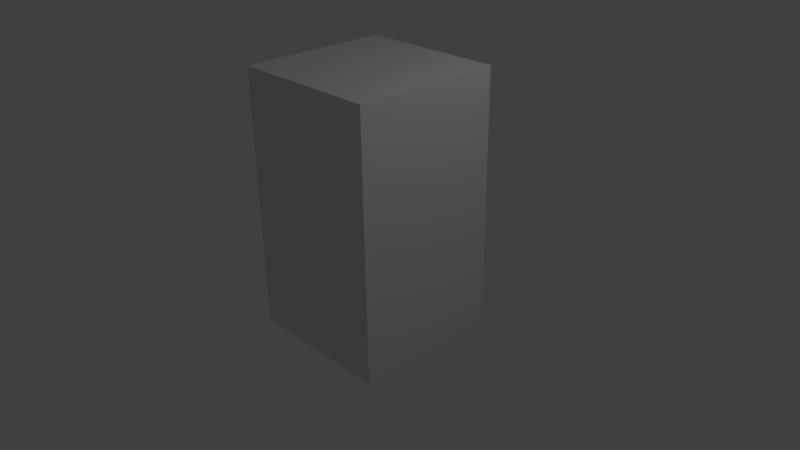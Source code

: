# Source: Shelf.blend  (saved by Blender 2.76.0; exported with 4.5.12 LTS)
import bpy
from mathutils import Matrix  # noqa: F401  (used for matrix-valued properties, if any)

bpy.ops.wm.read_factory_settings(use_empty=True)
scene = bpy.context.scene
scene.name = 'Scene'

# ---- collections
col_collection_1 = bpy.data.collections.new('Collection 1'); scene.collection.children.link(col_collection_1)

# ---- materials (node trees are filled in below, after node groups)
mat_material = bpy.data.materials.new('Material')
mat_material.alpha_threshold = 0.0
mat_material.use_transparent_shadow = False
mat_material.roughness = 0.5
mat_material.line_color = (0.0, 0.0, 0.0, 1.0)

# ---- material node trees

# ---- world
world_world = bpy.data.worlds.new('World'); scene.world = world_world
world_world.color = (0.05088, 0.05088, 0.05088)
world_world.use_sun_shadow = False
world_world.sun_shadow_jitter_overblur = 0.0
world_world.cycles.sampling_method = 'MANUAL'
world_world.cycles.sample_map_resolution = 256

# ---- cameras
cam_camera = bpy.data.cameras.new('Camera')
cam_camera.clip_end = 100.0
cam_camera.lens = 35.0
cam_camera.sensor_width = 32.0
cam_camera.sensor_height = 18.0
cam_camera.ortho_scale = 7.314
cam_camera.dof.focus_distance = 0.0
cam_camera.dof.aperture_fstop = 128.0

# ---- lights
light_lamp = bpy.data.lights.new('Lamp', 'POINT')
light_lamp.transmission_factor = 0.0
light_lamp.cutoff_distance = 30.0
light_lamp.energy = 100.0
light_lamp.shadow_buffer_clip_start = 1.001
light_lamp.shadow_soft_size = 0.1
light_lamp.shadow_maximum_resolution = 0.006
light_lamp.use_absolute_resolution = True
light_lamp.cycles.use_multiple_importance_sampling = False

# ---- meshes
me_cube = bpy.data.meshes.new('Cube')
me_cube.from_pydata([(1.0, 1.0, -1.0), (1.0, -1.0, -1.0), (-1.0, -0.8824, -0.8824), (-1.0, 0.8824, -0.8824), (1.0, 1.0, 2.485), (1.0, -1.0, 2.485), (-1.0, -0.8853, 2.384), (-1.0, 0.8853, 2.384), (-1.0, 2.98e-07, -0.8824), (-1.0, -0.898, 0.6403), (-1.0, 0.898, 0.6403), (-1.0, 1.79e-07, 2.384), (-1.0, 2.384e-07, 0.6403), (-1.0, 0.5, -0.8824), (-1.0, -0.8901, 1.504), (-1.0, 0.8901, 1.504), (-1.0, 0.4878, 2.384), (-1.0, -0.5, -0.8824), (-1.0, -0.8824, -0.2464), (-1.0, 0.8824, -0.2464), (-1.0, -0.4878, 2.384), (-1.0, 0.5, 0.6403), (-1.0, -0.5, 0.6403), (-1.0, 2.682e-07, -0.2464), (-1.0, 2.086e-07, 1.504), (-1.0, -0.5, 1.504), (-1.0, -0.5, -0.2464), (-1.0, 0.5, -0.2464), (-1.0, 0.5, 1.504), (-1.0, 0.5, -1.0), (-1.0, 1.0, -1.0), (-1.0, -0.5, -1.0), (-1.0, 2.98e-07, -1.0), (-1.0, -1.0, -1.0), (-1.0, -0.898, -0.02686), (-1.0, 0.898, -0.02686), (-1.0, -0.5, -0.02686), (-1.0, 2.682e-07, -0.02686), (-1.0, 0.5, -0.02686), (-1.0, -1.0, -0.1288), (-1.0, -0.8901, 0.8522), (-1.0, 1.0, -0.1288), (-1.0, 0.8901, 0.8522), (-1.0, 0.5, 0.8522), (-1.0, -0.5, 0.8522), (-1.0, 2.384e-07, 0.8522), (-1.0, -0.5, -0.1288), (-1.0, 2.682e-07, -0.1288), (-1.0, 0.5, -0.1288), (-1.0, 0.5, 0.7423), (-1.0, 1.0, 0.7423), (-1.0, -0.5, 0.7423), (-1.0, 2.384e-07, 0.7423), (-1.0, -1.0, 0.7423), (-1.0, -0.8853, 1.714), (-1.0, 0.8853, 1.714), (-1.0, -0.4878, 1.714), (-1.0, 2.081e-07, 1.714), (-1.0, 0.4878, 1.714), (-1.0, -1.0, 1.613), (-1.0, -1.0, 2.485), (-1.0, 1.0, 1.613), (-1.0, 1.0, 2.485), (-1.0, 0.5, 2.485), (-1.0, -0.5, 2.485), (-1.0, 1.788e-07, 2.485), (-1.0, -0.5, 1.613), (-1.0, 2.086e-07, 1.613), (-1.0, 0.5, 1.613), (0.5395, 0.5, -0.8824), (0.5395, 0.8824, -0.8824), (0.5395, -0.5, -0.8824), (0.5395, 6.12e-07, -0.8824), (0.5395, -0.8824, -0.8824), (0.5395, -0.8824, -0.2464), (0.5395, 0.8824, -0.2464), (0.5395, -0.5, -0.2464), (0.5395, 5.822e-07, -0.2464), (0.5395, 0.5, -0.2464), (0.5395, -0.898, -0.02686), (0.5395, -0.898, 0.6403), (0.5395, 0.898, -0.02686), (0.5395, 0.898, 0.6403), (0.5395, 0.5, 0.6403), (0.5395, -0.5, 0.6403), (0.5395, 5.524e-07, 0.6403), (0.5395, -0.5, -0.02686), (0.5395, 5.822e-07, -0.02686), (0.5395, 0.5, -0.02686), (0.5395, 0.5, 0.8522), (0.5395, 0.8901, 0.8522), (0.5395, -0.5, 0.8522), (0.5395, 5.524e-07, 0.8522), (0.5395, -0.8901, 0.8522), (0.5395, -0.8901, 1.504), (0.5395, 0.8901, 1.504), (0.5395, -0.5, 1.504), (0.5395, 5.226e-07, 1.504), (0.5395, 0.5, 1.504), (0.5395, -0.8853, 1.714), (0.5395, -0.8853, 2.384), (0.5395, 0.8853, 1.714), (0.5395, 0.8853, 2.384), (0.5395, 0.4878, 2.384), (0.5395, -0.4878, 2.384), (0.5395, 4.93e-07, 2.384), (0.5395, -0.4878, 1.714), (0.5395, 5.221e-07, 1.714), (0.5395, 0.4878, 1.714)], [], [(0, 1, 33, 31, 32, 29, 30), (4, 62, 63, 65, 64, 60, 5), (0, 4, 5, 1), (1, 5, 60, 59, 53, 39, 33), (4, 0, 30, 41, 50, 61, 62), (18, 26, 76, 74), (14, 25, 96, 94), (34, 9, 80, 79), (54, 6, 100, 99), (13, 3, 30, 29), (17, 8, 32, 31), (8, 13, 29, 32), (2, 17, 31, 33), (18, 2, 33, 39), (3, 19, 41, 30), (23, 26, 46, 47), (26, 18, 39, 46), (19, 27, 48, 41), (27, 23, 47, 48), (9, 34, 39, 53), (35, 10, 50, 41), (10, 21, 49, 50), (12, 22, 51, 52), (21, 12, 52, 49), (22, 9, 53, 51), (36, 37, 47, 46), (34, 36, 46, 39), (38, 35, 41, 48), (37, 38, 48, 47), (43, 42, 50, 49), (44, 45, 52, 51), (14, 40, 53, 59), (42, 15, 61, 50), (45, 43, 49, 52), (40, 44, 51, 53), (24, 25, 66, 67), (25, 14, 59, 66), (15, 28, 68, 61), (28, 24, 67, 68), (6, 54, 59, 60), (55, 7, 62, 61), (7, 16, 63, 62), (11, 20, 64, 65), (16, 11, 65, 63), (20, 6, 60, 64), (56, 57, 67, 66), (54, 56, 66, 59), (58, 55, 61, 68), (57, 58, 68, 67), (76, 77, 78, 75, 70, 69, 72, 71, 73, 74), (83, 82, 81, 88, 87, 86, 79, 80, 84, 85), (103, 102, 101, 108, 107, 106, 99, 100, 104, 105), (96, 97, 98, 95, 90, 89, 92, 91, 93, 94), (7, 55, 101, 102), (10, 35, 81, 82), (28, 15, 95, 98), (27, 19, 75, 78), (16, 7, 102, 103), (21, 10, 82, 83), (24, 28, 98, 97), (23, 27, 78, 77), (20, 11, 105, 104), (22, 12, 85, 84), (11, 16, 103, 105), (12, 21, 83, 85), (6, 20, 104, 100), (9, 22, 84, 80), (57, 56, 106, 107), (37, 36, 86, 87), (42, 43, 89, 90), (56, 54, 99, 106), (3, 13, 69, 70), (36, 34, 79, 86), (45, 44, 91, 92), (55, 58, 108, 101), (8, 17, 71, 72), (35, 38, 88, 81), (40, 14, 94, 93), (58, 57, 107, 108), (13, 8, 72, 69), (38, 37, 87, 88), (15, 42, 90, 95), (17, 2, 73, 71), (43, 45, 92, 89), (2, 18, 74, 73), (44, 40, 93, 91), (19, 3, 70, 75), (25, 24, 97, 96), (26, 23, 77, 76)])
_uv = me_cube.uv_layers.new(name='UVMap')
_uv.uv.foreach_set('vector', [0.0004996, 0.8142, 0.2174, 0.8142, 0.2174, 0.5973, 0.1632, 0.5973, 0.1089, 0.5973, 0.05472, 0.5973, 0.0004996, 0.5973, 0.5973, 0.2174, 0.5973, 0.0004996, 0.6515, 0.0004996, 0.7057, 0.0004996, 0.76, 0.0004996, 0.8142, 0.0004996, 0.8142, 0.2174, 0.0004996, 0.5963, 0.0004996, 0.2184, 0.2174, 0.2184, 0.2174, 0.5963, 0.5963, 0.0004996, 0.5963, 0.3784, 0.3794, 0.3784, 0.3794, 0.2839, 0.3794, 0.1894, 0.3794, 0.09497, 0.3794, 0.0004996, 0.0004996, 0.2174, 0.3784, 0.2174, 0.3784, 0.0004996, 0.2839, 0.0004996, 0.1894, 0.0004996, 0.09497, 0.0004996, 0.0004996, 0.0004996, 0.3141, 0.7223, 0.2726, 0.7223, 0.2726, 0.8892, 0.3141, 0.8892, 0.8618, 0.2184, 0.8195, 0.2184, 0.8195, 0.3854, 0.8618, 0.3854, 0.07285, 0.8152, 0.0004996, 0.8152, 0.0004996, 0.9821, 0.07285, 0.9821, 0.9633, 0.4959, 0.8908, 0.4959, 0.8908, 0.6628, 0.9633, 0.6628, 0.4336, 0.6501, 0.3921, 0.6501, 0.3794, 0.6628, 0.4336, 0.6628, 0.5421, 0.6501, 0.4878, 0.6501, 0.4878, 0.6628, 0.5421, 0.6628, 0.4878, 0.6501, 0.4336, 0.6501, 0.4336, 0.6628, 0.4878, 0.6628, 0.5835, 0.6501, 0.5421, 0.6501, 0.5421, 0.6628, 0.5963, 0.6628, 0.5835, 0.5811, 0.5835, 0.6501, 0.5963, 0.6628, 0.5963, 0.5683, 0.3921, 0.6501, 0.3921, 0.5811, 0.3794, 0.5683, 0.3794, 0.6628, 0.4878, 0.5811, 0.5421, 0.5811, 0.5421, 0.5683, 0.4878, 0.5683, 0.5421, 0.5811, 0.5835, 0.5811, 0.5963, 0.5683, 0.5421, 0.5683, 0.3921, 0.5811, 0.4336, 0.5811, 0.4336, 0.5683, 0.3794, 0.5683, 0.4336, 0.5811, 0.4878, 0.5811, 0.4878, 0.5683, 0.4336, 0.5683, 0.5852, 0.4849, 0.5852, 0.5573, 0.5963, 0.5683, 0.5963, 0.4739, 0.3905, 0.5573, 0.3905, 0.4849, 0.3794, 0.4739, 0.3794, 0.5683, 0.3905, 0.4849, 0.4336, 0.4849, 0.4336, 0.4739, 0.3794, 0.4739, 0.4878, 0.4849, 0.5421, 0.4849, 0.5421, 0.4739, 0.4878, 0.4739, 0.4336, 0.4849, 0.4878, 0.4849, 0.4878, 0.4739, 0.4336, 0.4739, 0.5421, 0.4849, 0.5852, 0.4849, 0.5963, 0.4739, 0.5421, 0.4739, 0.5421, 0.5573, 0.4878, 0.5573, 0.4878, 0.5683, 0.5421, 0.5683, 0.5852, 0.5573, 0.5421, 0.5573, 0.5421, 0.5683, 0.5963, 0.5683, 0.4336, 0.5573, 0.3905, 0.5573, 0.3794, 0.5683, 0.4336, 0.5683, 0.4878, 0.5573, 0.4336, 0.5573, 0.4336, 0.5683, 0.4878, 0.5683, 0.4336, 0.462, 0.3913, 0.462, 0.3794, 0.4739, 0.4336, 0.4739, 0.5421, 0.462, 0.4878, 0.462, 0.4878, 0.4739, 0.5421, 0.4739, 0.3913, 0.7464, 0.3913, 0.6757, 0.3794, 0.6638, 0.3794, 0.7583, 0.3913, 0.462, 0.3913, 0.3913, 0.3794, 0.3794, 0.3794, 0.4739, 0.4878, 0.462, 0.4336, 0.462, 0.4336, 0.4739, 0.4878, 0.4739, 0.5844, 0.462, 0.5421, 0.462, 0.5421, 0.4739, 0.5963, 0.4739, 0.4878, 0.7464, 0.4336, 0.7464, 0.4336, 0.7583, 0.4878, 0.7583, 0.4336, 0.7464, 0.3913, 0.7464, 0.3794, 0.7583, 0.4336, 0.7583, 0.5844, 0.7464, 0.5421, 0.7464, 0.5421, 0.7583, 0.5963, 0.7583, 0.5421, 0.7464, 0.4878, 0.7464, 0.4878, 0.7583, 0.5421, 0.7583, 0.3918, 0.8418, 0.3918, 0.7692, 0.3794, 0.7583, 0.3794, 0.8528, 0.5838, 0.7692, 0.5838, 0.8418, 0.5963, 0.8528, 0.5963, 0.7583, 0.5838, 0.8418, 0.5407, 0.8418, 0.5421, 0.8528, 0.5963, 0.8528, 0.4878, 0.8418, 0.4349, 0.8418, 0.4336, 0.8528, 0.4878, 0.8528, 0.5407, 0.8418, 0.4878, 0.8418, 0.4878, 0.8528, 0.5421, 0.8528, 0.4349, 0.8418, 0.3918, 0.8418, 0.3794, 0.8528, 0.4336, 0.8528, 0.4349, 0.7692, 0.4878, 0.7692, 0.4878, 0.7583, 0.4336, 0.7583, 0.3918, 0.7692, 0.4349, 0.7692, 0.4336, 0.7583, 0.3794, 0.7583, 0.5407, 0.7692, 0.5838, 0.7692, 0.5963, 0.7583, 0.5421, 0.7583, 0.4878, 0.7692, 0.5407, 0.7692, 0.5421, 0.7583, 0.4878, 0.7583, 0.8872, 0.7053, 0.8872, 0.7595, 0.8872, 0.8137, 0.8872, 0.8552, 0.9562, 0.8552, 0.9562, 0.8137, 0.9562, 0.7595, 0.9562, 0.7053, 0.9562, 0.6638, 0.8872, 0.6638, 0.6405, 0.4225, 0.5973, 0.4225, 0.5973, 0.4949, 0.6405, 0.4949, 0.6947, 0.4949, 0.7489, 0.4949, 0.7921, 0.4949, 0.7921, 0.4225, 0.7489, 0.4225, 0.6947, 0.4225, 0.8152, 0.1494, 0.8152, 0.1925, 0.8878, 0.1925, 0.8878, 0.1494, 0.8878, 0.09651, 0.8878, 0.04361, 0.8878, 0.0004996, 0.8152, 0.0004996, 0.8152, 0.04361, 0.8152, 0.09651, 0.9334, 0.3692, 0.9334, 0.3149, 0.9334, 0.2607, 0.9334, 0.2184, 0.8628, 0.2184, 0.8628, 0.2607, 0.8628, 0.3149, 0.8628, 0.3692, 0.8628, 0.4115, 0.9334, 0.4115, 0.8888, 0.0004996, 0.9614, 0.0004996, 0.9614, 0.1675, 0.8888, 0.1675, 0.07385, 0.8152, 0.1462, 0.8152, 0.1462, 0.9821, 0.07385, 0.9821, 0.832, 0.6638, 0.7897, 0.6638, 0.7897, 0.8308, 0.832, 0.8308, 0.8355, 0.4959, 0.7941, 0.4959, 0.7941, 0.6628, 0.8355, 0.6628, 0.8106, 0.9987, 0.8537, 0.9987, 0.8537, 0.8318, 0.8106, 0.8318, 0.6515, 0.6628, 0.6947, 0.6628, 0.6947, 0.4959, 0.6515, 0.4959, 0.8862, 0.6638, 0.832, 0.6638, 0.832, 0.8308, 0.8862, 0.8308, 0.8898, 0.4959, 0.8355, 0.4959, 0.8355, 0.6628, 0.8898, 0.6628, 0.7642, 0.3242, 0.7642, 0.2713, 0.5973, 0.2713, 0.5973, 0.3242, 0.7499, 0.4959, 0.6957, 0.4959, 0.6957, 0.6628, 0.7499, 0.6628, 0.7642, 0.2713, 0.7642, 0.2184, 0.5973, 0.2184, 0.5973, 0.2713, 0.5973, 0.6628, 0.6515, 0.6628, 0.6515, 0.4959, 0.5973, 0.4959, 0.7642, 0.3673, 0.7642, 0.3242, 0.5973, 0.3242, 0.5973, 0.3673, 0.7931, 0.4959, 0.7499, 0.4959, 0.7499, 0.6628, 0.7931, 0.6628, 0.3144, 0.5543, 0.3673, 0.5543, 0.3673, 0.7213, 0.3144, 0.7213, 0.2726, 0.3854, 0.2184, 0.3854, 0.2184, 0.2184, 0.2726, 0.2184, 0.2184, 0.3864, 0.2607, 0.3864, 0.2607, 0.5533, 0.2184, 0.5533, 0.9775, 0.3854, 0.9344, 0.3854, 0.9344, 0.2184, 0.9775, 0.2184, 0.5973, 0.6638, 0.6388, 0.6638, 0.6388, 0.8308, 0.5973, 0.8308, 0.3583, 0.8892, 0.3151, 0.8892, 0.3151, 0.7223, 0.3583, 0.7223, 0.3149, 0.3864, 0.3692, 0.3864, 0.3692, 0.5533, 0.3149, 0.5533, 0.2184, 0.5543, 0.2615, 0.5543, 0.2615, 0.7213, 0.2184, 0.7213, 0.693, 0.6638, 0.7472, 0.6638, 0.7472, 0.8308, 0.693, 0.8308, 0.37, 0.3854, 0.3268, 0.3854, 0.3268, 0.2184, 0.37, 0.2184, 0.7396, 0.8318, 0.6689, 0.8318, 0.6689, 0.9987, 0.7396, 0.9987, 0.2615, 0.5543, 0.3144, 0.5543, 0.3144, 0.7213, 0.2615, 0.7213, 0.6388, 0.6638, 0.693, 0.6638, 0.693, 0.8308, 0.6388, 0.8308, 0.3268, 0.3854, 0.2726, 0.3854, 0.2726, 0.2184, 0.3268, 0.2184, 0.5973, 0.8318, 0.6679, 0.8318, 0.6679, 0.9987, 0.5973, 0.9987, 0.7472, 0.6638, 0.7887, 0.6638, 0.7887, 0.8308, 0.7472, 0.8308, 0.2607, 0.3864, 0.3149, 0.3864, 0.3149, 0.5533, 0.2607, 0.5533, 0.8096, 0.8318, 0.7406, 0.8318, 0.7406, 0.9987, 0.8096, 0.9987, 0.9995, 0.8308, 0.9572, 0.8308, 0.9572, 0.6638, 0.9995, 0.6638, 0.1472, 0.8152, 0.2162, 0.8152, 0.2162, 0.9821, 0.1472, 0.9821, 0.8195, 0.2184, 0.7652, 0.2184, 0.7652, 0.3854, 0.8195, 0.3854, 0.2726, 0.7223, 0.2184, 0.7223, 0.2184, 0.8892, 0.2726, 0.8892])
me_cube.materials.append(mat_material)
me_cube.use_remesh_preserve_volume = False
me_cube.use_remesh_preserve_attributes = False
me_cube.use_mirror_vertex_groups = False
me_cube.update()

# ---- objects
ob_cube = bpy.data.objects.new('Cube', me_cube)
ob_lamp = bpy.data.objects.new('Lamp', light_lamp)
ob_camera = bpy.data.objects.new('Camera', cam_camera)

# ---- transforms, parenting, visibility, modifiers, constraints
ob_cube.location = (0.0, 0.0, 0.0)
ob_cube.lock_rotations_4d = False
ob_cube.empty_display_type = 'ARROWS'
ob_cube.lineart.crease_threshold = 0.0
ob_lamp.location = (4.076, 1.005, 5.904)
ob_lamp.rotation_euler = (0.6503, 0.05522, 1.866)
ob_lamp.lock_rotations_4d = False
ob_lamp.empty_display_type = 'ARROWS'
ob_lamp.color = (0.0, 0.0, 0.0, 0.0)
ob_lamp.lineart.crease_threshold = 0.0
ob_camera.location = (7.481, -6.508, 5.344)
ob_camera.rotation_euler = (1.109, 0.01082, 0.8149)
ob_camera.lock_rotations_4d = False
ob_camera.empty_display_type = 'ARROWS'
ob_camera.color = (0.0, 0.0, 0.0, 0.0)
ob_camera.display_type = 'WIRE'
ob_camera.lineart.crease_threshold = 0.0

# ---- collection membership
col_collection_1.objects.link(ob_cube)
col_collection_1.objects.link(ob_lamp)
col_collection_1.objects.link(ob_camera)

# ---- scene / render settings (as saved in the file)
scene.camera = ob_camera
scene.frame_start = 1; scene.frame_end = 250; scene.frame_set(1)
scene.render.engine = 'BLENDER_EEVEE_NEXT'
scene.render.resolution_percentage = 50
scene.render.dither_intensity = 0.0
scene.cycles.use_denoising = False
scene.cycles.samples = 10
scene.cycles.sampling_pattern = 'TABULATED_SOBOL'
scene.cycles.light_sampling_threshold = 0.0
scene.cycles.use_adaptive_sampling = False
scene.cycles.use_light_tree = False
scene.cycles.blur_glossy = 0.0
scene.cycles.pixel_filter_type = 'GAUSSIAN'
scene.cycles.sample_clamp_indirect = 0.0
scene.view_settings.view_transform = 'Standard'
bpy.context.view_layer.update()
